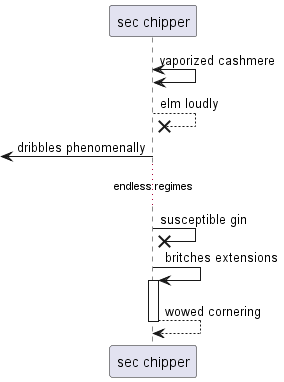

The diagram above was rendered by PlantUML. Its source (embedded in the PNG):
@startuml
participant "sec chipper" as 0
0 <-> 0: vaporized cashmere
0 -->x 0: elm loudly
 [<- 0: dribbles phenomenally
...endless regimes...
0 ->x 0: susceptible gin
0 -> 0++ : britches extensions
return wowed cornering
@enduml